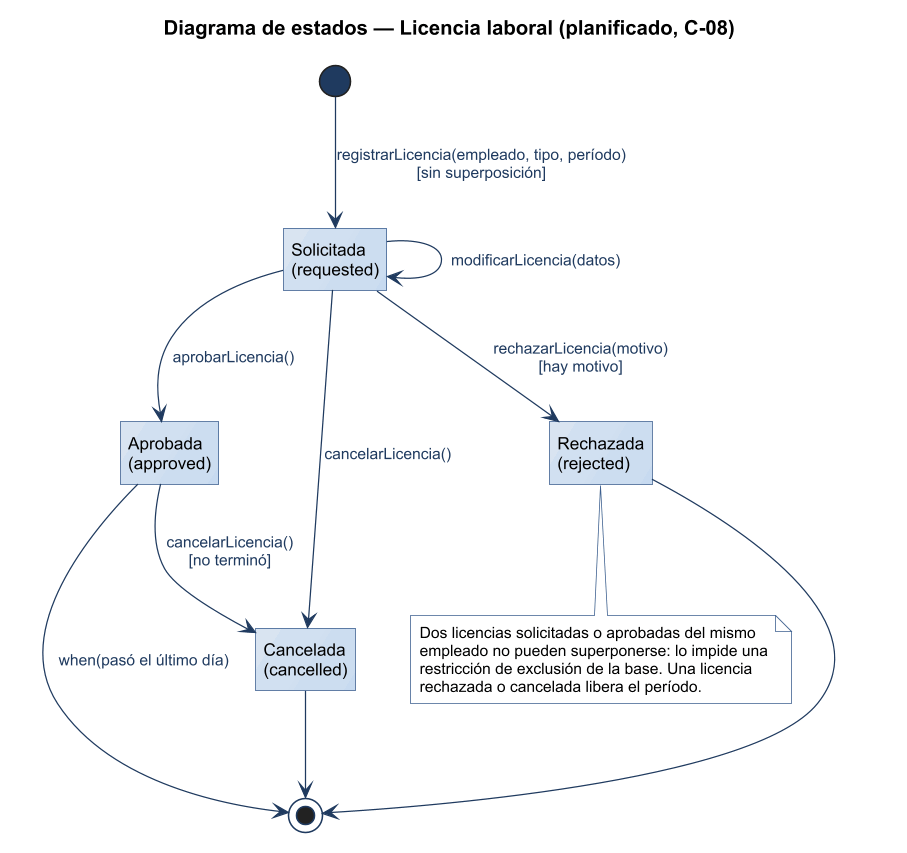

The diagram above was rendered by PlantUML. Its source (embedded in the PNG):
@startuml
title Diagrama de estados — Licencia laboral (planificado, C-08)
!include ../estilo-vp.iuml
hide empty description
state "Solicitada\n(requested)" as REQUESTED
state "Aprobada\n(approved)" as APPROVED
state "Rechazada\n(rejected)" as REJECTED
state "Cancelada\n(cancelled)" as CANCELLED

[*] --> REQUESTED : registrarLicencia(empleado, tipo, período)\n[sin superposición]
REQUESTED --> REQUESTED : modificarLicencia(datos)
REQUESTED --> APPROVED : aprobarLicencia()
REQUESTED --> REJECTED : rechazarLicencia(motivo)\n[hay motivo]
REQUESTED --> CANCELLED : cancelarLicencia()
APPROVED --> CANCELLED : cancelarLicencia()\n[no terminó]
REJECTED --> [*]
CANCELLED --> [*]
APPROVED --> [*] : when(pasó el último día)

note bottom of REJECTED
  Dos licencias solicitadas o aprobadas del mismo
  empleado no pueden superponerse: lo impide una
  restricción de exclusión de la base. Una licencia
  rechazada o cancelada libera el período.
end note
@enduml